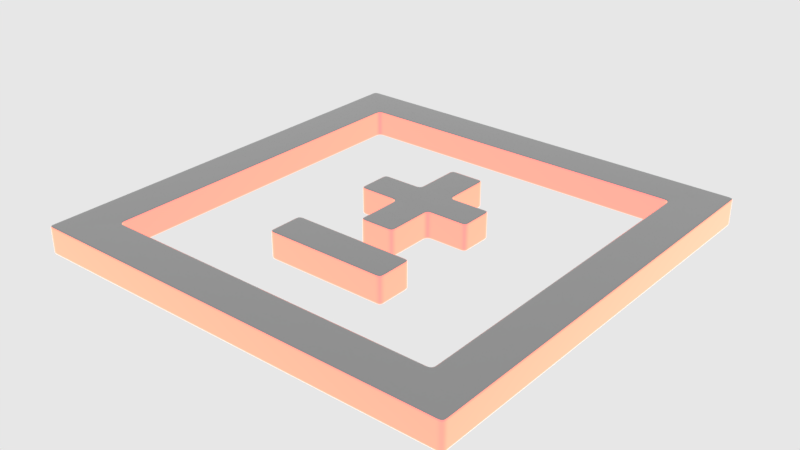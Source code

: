# Source: logo_kitops.blend  (saved by Blender 2.82.4; exported with 4.5.12 LTS)
import bpy
from mathutils import Matrix  # noqa: F401  (used for matrix-valued properties, if any)

bpy.ops.wm.read_factory_settings(use_empty=True)
scene = bpy.context.scene
scene.name = 'main'

# ---- collections
col_collection_1 = bpy.data.collections.new('Collection 1'); scene.collection.children.link(col_collection_1)

# ---- materials (node trees are filled in below, after node groups)
mat_prox_alum_081 = bpy.data.materials.new('prox_alum.081')
mat_prox_alum_081.displacement_method = 'DISPLACEMENT'
mat_prox_alum_081.alpha_threshold = 0.0
mat_prox_alum_081.diffuse_color = (0.1933, 0.1933, 0.1933, 1.0)
mat_prox_alum_081.roughness = 0.5
mat_prox_emission_079 = bpy.data.materials.new('prox_emission.079')
mat_prox_emission_079.displacement_method = 'DISPLACEMENT'
mat_prox_emission_079.alpha_threshold = 0.0
mat_prox_emission_079.diffuse_color = (0.3973, 0.7023, 0.9681, 1.0)
mat_prox_emission_079.roughness = 0.5

# ---- node groups
ng_auto_smooth = bpy.data.node_groups.new('Auto Smooth', 'GeometryNodeTree')
_s = ng_auto_smooth.interface.new_socket(name='Geometry', in_out='OUTPUT', socket_type='NodeSocketGeometry')
_s = ng_auto_smooth.interface.new_socket(name='Geometry', in_out='INPUT', socket_type='NodeSocketGeometry')
_s = ng_auto_smooth.interface.new_socket(name='Angle', in_out='INPUT', socket_type='NodeSocketFloat')
_s.subtype = 'ANGLE'
_s.min_value = 0.0
_s.max_value = 3.142
ng_auto_smooth.is_modifier = True
_N = ng_auto_smooth.nodes; _L = ng_auto_smooth.links
n0 = _N.new('NodeGroupOutput'); n0.name = 'Group Output'; n0.location = (480, -100)
n1 = _N.new('NodeGroupInput'); n1.name = 'Group Input'; n1.location = (-420, -300)
n2 = _N.new('NodeGroupInput'); n2.name = 'Group Input.001'; n2.location = (-60, -100)
n3 = _N.new('GeometryNodeSetShadeSmooth'); n3.name = 'Set Shade Smooth'; n3.location = (120, -100)
n3.domain = 'EDGE'
n4 = _N.new('GeometryNodeSetShadeSmooth'); n4.name = 'Set Shade Smooth.001'; n4.location = (300, -100)
n5 = _N.new('GeometryNodeInputMeshEdgeAngle'); n5.name = 'Edge Angle'; n5.location = (-420, -220)
n6 = _N.new('GeometryNodeInputEdgeSmooth'); n6.name = 'Is Edge Smooth'; n6.location = (-60, -160)
n7 = _N.new('GeometryNodeInputShadeSmooth'); n7.name = 'Is Face Smooth'; n7.location = (-240, -340)
n8 = _N.new('FunctionNodeBooleanMath'); n8.name = 'Boolean Math'; n8.location = (-60, -220)
n9 = _N.new('FunctionNodeCompare'); n9.name = 'Compare'; n9.location = (-240, -180)
n9.operation = 'LESS_EQUAL'
_L.new(n5.outputs[0], n9.inputs[0])
_L.new(n4.outputs[0], n0.inputs[0])
_L.new(n1.outputs[1], n9.inputs[1])
_L.new(n9.outputs[0], n8.inputs[0])
_L.new(n7.outputs[0], n8.inputs[1])
_L.new(n2.outputs[0], n3.inputs[0])
_L.new(n6.outputs[0], n3.inputs[1])
_L.new(n3.outputs[0], n4.inputs[0])
_L.new(n8.outputs[0], n3.inputs[2])
n0.is_active_output = True

# ---- material node trees
mat_prox_alum_081.use_nodes = True; mat_prox_alum_081.node_tree.nodes.clear()
_N = mat_prox_alum_081.node_tree.nodes; _L = mat_prox_alum_081.node_tree.links
n0 = _N.new('ShaderNodeOutputMaterial'); n0.name = 'Material Output'; n0.location = (300, 300)
n1 = _N.new('ShaderNodeBsdfPrincipled'); n1.name = 'Principled BSDF'; n1.location = (10, 300)
n1.width = 150
n1.subsurface_method = 'BURLEY'
n1.inputs[0].default_value = (0.3217, 0.3217, 0.3217, 1.0)
n1.inputs[1].default_value = 1.0
n1.inputs[2].default_value = 0.1633
n1.inputs[3].default_value = 1.45
n1.inputs[9].default_value = (1.0, 1.0, 1.0)
n1.inputs[13].default_value = 0.119
n1.inputs[15].default_value = 0.7959
n1.inputs[16].default_value = 0.8299
n1.inputs[24].default_value = 0.1605
n1.inputs[27].default_value = (0.0, 0.0, 0.0, 1.0)
n1.inputs[28].default_value = 1.0
_L.new(n1.outputs[0], n0.inputs[0])
n0.is_active_output = True
mat_prox_emission_079.use_nodes = True; mat_prox_emission_079.node_tree.nodes.clear()
_N = mat_prox_emission_079.node_tree.nodes; _L = mat_prox_emission_079.node_tree.links
n0 = _N.new('ShaderNodeOutputMaterial'); n0.name = 'Material Output'; n0.location = (446, 300)
n1 = _N.new('ShaderNodeEmission'); n1.name = 'Emission'; n1.location = (156, 300)
n1.inputs[1].default_value = 4.0
n2 = _N.new('ShaderNodeLayerWeight'); n2.name = 'Layer Weight'; n2.location = (-631, 360)
n3 = _N.new('ShaderNodeValToRGB'); n3.name = 'ColorRamp'; n3.location = (-450, 370)
n3.color_ramp.interpolation = 'B_SPLINE'
while len(n3.color_ramp.elements) > 1: n3.color_ramp.elements.remove(n3.color_ramp.elements[-1])
n3.color_ramp.elements[0].position = 0.1864; n3.color_ramp.elements[0].color = (1.0, 0.02556, 0.0, 1.0)
_e = n3.color_ramp.elements.new(0.8045); _e.color = (1.0, 0.2244, 0.007333, 1.0)
_e = n3.color_ramp.elements.new(0.9909); _e.color = (1.0, 1.0, 1.0, 1.0)
n4 = _N.new('ShaderNodeMix'); n4.name = 'Mix'; n4.location = (-92, 333)
n4.data_type = 'RGBA'
n4.blend_type = 'COLOR'
n4.inputs[0].default_value = 0.8273
_L.new(n2.outputs[1], n3.inputs[0])
_L.new(n1.outputs[0], n0.inputs[0])
_L.new(n4.outputs[2], n1.inputs[0])
_L.new(n3.outputs[0], n4.inputs[7])
n0.is_active_output = True

# ---- world
world_world = bpy.data.worlds.new('world'); scene.world = world_world
world_world.color = (0.8, 0.8, 0.8)
world_world.use_sun_shadow = False
world_world.sun_shadow_jitter_overblur = 0.0
world_world.cycles.sampling_method = 'MANUAL'
world_world.cycles.homogeneous_volume = True

# ---- meshes
me_plane_001 = bpy.data.meshes.new('Plane.001')
me_plane_001.from_pydata([(0.4768, -0.4768, -0.05752), (0.4768, 0.4768, -0.05752), (0.5267, -0.5267, 0.02447), (0.5267, 0.5267, 0.02447), (0.4768, -0.4768, -0.02947), (0.4902, -0.4902, -0.002738), (0.4778, -0.4778, -0.0223), (0.4807, -0.4807, -0.01471), (0.4851, -0.4851, -0.007836), (0.4768, 0.4768, -0.02947), (0.4902, 0.4902, -0.002738), (0.4778, 0.4778, -0.0223), (0.4807, 0.4807, -0.01471), (0.4851, 0.4851, -0.007836), (-0.4657, -0.4768, -0.05752), (-0.4768, -0.4657, -0.05752), (-0.4686, -0.4764, -0.05752), (-0.4713, -0.4753, -0.05752), (-0.4736, -0.4736, -0.05752), (-0.4753, -0.4713, -0.05752), (-0.4764, -0.4686, -0.05752), (-0.4768, 0.4657, -0.05752), (-0.4657, 0.4768, -0.05752), (-0.4764, 0.4686, -0.05752), (-0.4753, 0.4713, -0.05752), (-0.4736, 0.4736, -0.05752), (-0.4713, 0.4753, -0.05752), (-0.4686, 0.4764, -0.05752), (-0.5267, -0.515, 0.02447), (-0.515, -0.5267, 0.02447), (-0.5264, -0.5181, 0.02447), (-0.5252, -0.5209, 0.02447), (-0.5233, -0.5233, 0.02447), (-0.5209, -0.5252, 0.02447), (-0.5181, -0.5264, 0.02447), (-0.515, 0.5267, 0.02447), (-0.5267, 0.515, 0.02447), (-0.5181, 0.5264, 0.02447), (-0.5209, 0.5252, 0.02447), (-0.5233, 0.5233, 0.02447), (-0.5252, 0.5209, 0.02447), (-0.5264, 0.5181, 0.02447), (-0.4768, -0.4657, -0.02947), (-0.4657, -0.4768, -0.02947), (-0.4764, -0.4686, -0.02947), (-0.4753, -0.4712, -0.02947), (-0.4735, -0.4735, -0.02947), (-0.4712, -0.4753, -0.02947), (-0.4686, -0.4764, -0.02947), (-0.4785, -0.4902, -0.002738), (-0.4902, -0.4785, -0.002738), (-0.4816, -0.4898, -0.002738), (-0.4844, -0.4887, -0.002738), (-0.4868, -0.4868, -0.002738), (-0.4887, -0.4844, -0.002738), (-0.4898, -0.4816, -0.002738), (-0.4666, -0.4778, -0.0223), (-0.4778, -0.4666, -0.0223), (-0.4695, -0.4774, -0.0223), (-0.4722, -0.4763, -0.0223), (-0.4745, -0.4745, -0.0223), (-0.4763, -0.4722, -0.0223), (-0.4774, -0.4695, -0.0223), (-0.4694, -0.4807, -0.01471), (-0.4807, -0.4694, -0.01471), (-0.4723, -0.4803, -0.01471), (-0.4751, -0.4792, -0.01471), (-0.4774, -0.4774, -0.01471), (-0.4792, -0.4751, -0.01471), (-0.4803, -0.4723, -0.01471), (-0.4736, -0.4851, -0.007836), (-0.4851, -0.4736, -0.007836), (-0.4765, -0.4847, -0.007836), (-0.4793, -0.4835, -0.007836), (-0.4817, -0.4817, -0.007836), (-0.4835, -0.4793, -0.007836), (-0.4847, -0.4765, -0.007836), (-0.4902, 0.4785, -0.002738), (-0.4785, 0.4902, -0.002738), (-0.4898, 0.4816, -0.002738), (-0.4887, 0.4844, -0.002738), (-0.4868, 0.4868, -0.002738), (-0.4844, 0.4887, -0.002738), (-0.4816, 0.4898, -0.002738), (-0.4657, 0.4768, -0.02947), (-0.4768, 0.4657, -0.02947), (-0.4686, 0.4764, -0.02947), (-0.4712, 0.4753, -0.02947), (-0.4735, 0.4735, -0.02947), (-0.4753, 0.4712, -0.02947), (-0.4764, 0.4686, -0.02947), (-0.4851, 0.4736, -0.007836), (-0.4736, 0.4851, -0.007836), (-0.4847, 0.4765, -0.007836), (-0.4835, 0.4793, -0.007836), (-0.4817, 0.4817, -0.007836), (-0.4793, 0.4835, -0.007836), (-0.4765, 0.4847, -0.007836), (-0.4807, 0.4694, -0.01471), (-0.4694, 0.4807, -0.01471), (-0.4803, 0.4723, -0.01471), (-0.4792, 0.4751, -0.01471), (-0.4774, 0.4774, -0.01471), (-0.4751, 0.4792, -0.01471), (-0.4723, 0.4803, -0.01471), (-0.4778, 0.4666, -0.0223), (-0.4666, 0.4778, -0.0223), (-0.4774, 0.4695, -0.0223), (-0.4763, 0.4722, -0.0223), (-0.4745, 0.4745, -0.0223), (-0.4722, 0.4763, -0.0223), (-0.4695, 0.4774, -0.0223)], [], [(14, 0, 4, 43), (77, 50, 28, 36), (10, 78, 35, 3), (85, 42, 57, 105), (5, 10, 3, 2), (49, 5, 2, 29), (1, 22, 84, 9), (0, 1, 9, 4), (14, 16, 17, 18, 19, 20, 15, 21, 23, 24, 25, 26, 27, 22, 1, 0), (43, 4, 6, 56), (56, 6, 7, 63), (63, 7, 8, 70), (105, 57, 64, 98), (70, 8, 5, 49), (98, 64, 71, 91), (13, 92, 78, 10), (91, 71, 50, 77), (4, 9, 11, 6), (6, 11, 12, 7), (7, 12, 13, 8), (8, 13, 10, 5), (12, 99, 92, 13), (11, 106, 99, 12), (9, 84, 106, 11), (28, 30, 31, 32, 33, 34, 29, 2, 3, 35, 37, 38, 39, 40, 41, 36), (106, 84, 86, 111), (111, 86, 87, 110), (110, 87, 88, 109), (109, 88, 89, 108), (108, 89, 90, 107), (107, 90, 85, 105), (43, 56, 58, 48), (48, 58, 59, 47), (47, 59, 60, 46), (46, 60, 61, 45), (45, 61, 62, 44), (44, 62, 57, 42), (99, 106, 111, 104), (104, 111, 110, 103), (103, 110, 109, 102), (102, 109, 108, 101), (101, 108, 107, 100), (100, 107, 105, 98), (56, 63, 65, 58), (58, 65, 66, 59), (59, 66, 67, 60), (60, 67, 68, 61), (61, 68, 69, 62), (62, 69, 64, 57), (92, 99, 104, 97), (97, 104, 103, 96), (96, 103, 102, 95), (95, 102, 101, 94), (94, 101, 100, 93), (93, 100, 98, 91), (63, 70, 72, 65), (65, 72, 73, 66), (66, 73, 74, 67), (67, 74, 75, 68), (68, 75, 76, 69), (69, 76, 71, 64), (78, 92, 97, 83), (83, 97, 96, 82), (82, 96, 95, 81), (81, 95, 94, 80), (80, 94, 93, 79), (79, 93, 91, 77), (70, 49, 51, 72), (72, 51, 52, 73), (73, 52, 53, 74), (74, 53, 54, 75), (75, 54, 55, 76), (76, 55, 50, 71), (35, 78, 83, 37), (37, 83, 82, 38), (38, 82, 81, 39), (39, 81, 80, 40), (40, 80, 79, 41), (41, 79, 77, 36), (49, 29, 34, 51), (51, 34, 33, 52), (52, 33, 32, 53), (53, 32, 31, 54), (54, 31, 30, 55), (55, 30, 28, 50), (84, 22, 27, 86), (86, 27, 26, 87), (87, 26, 25, 88), (88, 25, 24, 89), (89, 24, 23, 90), (90, 23, 21, 85), (14, 43, 48, 16), (16, 48, 47, 17), (17, 47, 46, 18), (18, 46, 45, 19), (19, 45, 44, 20), (20, 44, 42, 15), (21, 15, 42, 85)])
me_plane_001.polygons.foreach_set('use_smooth', [True] * 98)
_k = set([(0, 1), (0, 4), (0, 14), (1, 9), (1, 22), (2, 3), (2, 5), (2, 29), (3, 10), (3, 35), (4, 6), (5, 8), (6, 7), (7, 8), (9, 11), (10, 13), (11, 12), (12, 13), (14, 16), (14, 43), (15, 20), (15, 21), (15, 42), (16, 17), (17, 18), (18, 19), (19, 20), (21, 23), (21, 85), (22, 27), (22, 84), (23, 24), (24, 25), (25, 26), (26, 27), (28, 30), (28, 36), (28, 50), (29, 34), (29, 49), (30, 31), (31, 32), (32, 33), (33, 34), (35, 37), (35, 78), (36, 41), (36, 77), (37, 38), (38, 39), (39, 40), (40, 41), (42, 57), (43, 56), (49, 70), (50, 71), (56, 63), (57, 64), (63, 70), (64, 71), (77, 91), (78, 92), (84, 106), (85, 105), (91, 98), (92, 99), (98, 105), (99, 106)])
me_plane_001.attributes.new('sharp_edge', 'BOOLEAN', 'EDGE').data.foreach_set('value', [ (min(e.vertices), max(e.vertices)) in _k for e in me_plane_001.edges])
_k = {(0, 1): 1.0, (2, 3): 1.0, (4, 6): 1.0, (6, 7): 1.0, (7, 8): 1.0, (5, 8): 1.0, (9, 11): 1.0, (11, 12): 1.0, (12, 13): 1.0, (10, 13): 1.0, (2, 5): 1.0, (0, 4): 1.0, (3, 10): 1.0, (1, 9): 1.0, (35, 37): 1.0, (37, 38): 1.0, (38, 39): 1.0, (39, 40): 1.0, (40, 41): 1.0, (36, 41): 1.0, (29, 34): 1.0, (33, 34): 1.0, (32, 33): 1.0, (31, 32): 1.0, (30, 31): 1.0, (28, 30): 1.0, (22, 27): 1.0, (26, 27): 1.0, (25, 26): 1.0, (24, 25): 1.0, (23, 24): 1.0, (21, 23): 1.0, (14, 16): 1.0, (16, 17): 1.0, (17, 18): 1.0, (18, 19): 1.0, (19, 20): 1.0, (15, 20): 1.0, (15, 21): 1.0, (0, 14): 1.0, (1, 22): 1.0, (28, 36): 1.0, (2, 29): 1.0, (3, 35): 1.0}
me_plane_001.attributes.new('crease_edge', 'FLOAT', 'EDGE').data.foreach_set('value', [_k.get((min(e.vertices), max(e.vertices)), 0.0) for e in me_plane_001.edges])
me_plane_001.use_remesh_preserve_volume = False
me_plane_001.use_remesh_preserve_attributes = False
me_plane_001.use_mirror_vertex_groups = False
me_plane_001.update()
me_plane = bpy.data.meshes.new('Plane')
me_plane.from_pydata([(-0.4762, -0.4762, 0.0), (0.4762, -0.4762, 0.0), (-0.4762, 0.4762, 0.0), (0.4762, 0.4762, 0.0), (-0.3809, 0.3809, 0.0), (-0.3809, -0.3809, 0.0), (0.3809, 0.3809, 0.0), (0.3809, -0.3809, 0.0), (-0.03964, 0.2203, 0.0), (-0.1382, -0.2203, 0.0), (0.03964, 0.2203, 0.0), (0.1382, -0.2203, 0.0), (-0.1382, -0.1393, 0.0), (0.1382, -0.1393, 0.0), (0.03964, -0.07166, 0.0), (-0.03964, -0.07166, 0.0), (-0.1332, 0.1128, 0.0), (-0.1332, 0.03578, 0.0), (0.1332, 0.1128, 0.0), (0.1332, 0.03578, 0.0), (-0.03964, 0.03578, 0.0), (-0.03964, 0.1128, 0.0), (0.0, -0.3809, 0.0), (0.0, 0.3809, 0.0), (0.0, -0.4762, 0.0), (0.0, 0.4762, 0.0), (0.03964, 0.03578, 0.0), (0.03964, 0.1128, 0.0)], [], [(4, 23, 25, 2, 0, 24, 22, 5), (6, 7, 22, 24, 1, 3, 25, 23), (8, 21, 16, 17, 20, 15, 14, 26, 19, 18, 27, 10), (11, 13, 12, 9)])
me_plane.polygons.foreach_set('use_smooth', [True] * 4)
me_plane.materials.append(mat_prox_alum_081)
me_plane.materials.append(mat_prox_emission_079)
me_plane.use_remesh_preserve_volume = False
me_plane.use_remesh_preserve_attributes = False
me_plane.use_mirror_vertex_groups = False
me_plane.update()

# ---- objects
ob_plane_001 = bpy.data.objects.new('Plane.001', me_plane_001)
ob_plane = bpy.data.objects.new('Plane', me_plane)

# ---- transforms, parenting, visibility, modifiers, constraints
ob_plane_001.location = (0.0, 0.0, 0.0)
ob_plane_001.hide_render = True
ob_plane_001.visible_camera = False
ob_plane_001.visible_diffuse = False
ob_plane_001.visible_glossy = False
ob_plane_001.visible_transmission = False
ob_plane_001.visible_volume_scatter = False
ob_plane_001.visible_shadow = False
ob_plane_001.display_type = 'WIRE'
ob_plane_001.show_wire = True
ob_plane_001.show_all_edges = True
ob_plane_001.lineart.crease_threshold = 0.0
_m = ob_plane_001.modifiers.new('Auto Smooth', 'NODES')
_m.node_group = ng_auto_smooth
_gi = [s.identifier for s in ng_auto_smooth.interface.items_tree if s.item_type == 'SOCKET' and s.in_out == 'INPUT']
_m[_gi[1]] = 1.047  # Angle
ob_plane.parent = ob_plane_001
ob_plane.location = (0.0, 0.0, -0.05752)
ob_plane.display_type = 'SOLID'
ob_plane.show_all_edges = True
ob_plane.lineart.crease_threshold = 0.0
_vg = ob_plane.vertex_groups.new(name='Group')
_vg.add([0, 1, 2, 3, 4, 5, 6, 7, 8, 9, 10, 11, 12, 13, 14, 15, 16, 17, 18, 19, 20, 21, 26, 27], 1.0, 'REPLACE')
_m = ob_plane.modifiers.new('Bevel', 'BEVEL')
_m.width = 0.016
_m.width_pct = 0.016
_m.segments = 12
_m.affect = 'VERTICES'
_m.limit_method = 'VGROUP'
_m.vertex_group = 'Group'
_m.use_clamp_overlap = False
_m.profile = 0.7
_m.spread = 0.0
_m = ob_plane.modifiers.new('Solidify', 'SOLIDIFY')
_m.thickness = 0.0589
_m.offset = 1.0
_m.material_offset_rim = 1
_m.use_even_offset = True
_m.use_quality_normals = True
_m.nonmanifold_thickness_mode = 'FIXED'
_m.nonmanifold_merge_threshold = 0.0003
_m = ob_plane.modifiers.new('Bevel.001', 'BEVEL')
_m.width = 0.005
_m.width_pct = 0.005
_m.segments = 4
_m.use_clamp_overlap = False
_m.profile = 0.7
_m.miter_outer = 'MITER_ARC'
_m = ob_plane.modifiers.new('Auto Smooth', 'NODES')
_m.node_group = ng_auto_smooth
_gi = [s.identifier for s in ng_auto_smooth.interface.items_tree if s.item_type == 'SOCKET' and s.in_out == 'INPUT']
_m[_gi[1]] = 1.047  # Angle

# ---- collection membership
col_collection_1.objects.link(ob_plane_001)
col_collection_1.objects.link(ob_plane)

# ---- scene / render settings (as saved in the file)
scene.frame_start = 1; scene.frame_end = 100; scene.frame_set(1)
scene.render.engine = 'CYCLES'
scene.render.image_settings.color_depth = '16'
scene.render.image_settings.compression = 90
scene.render.resolution_percentage = 50
scene.render.dither_intensity = 0.0
scene.render.use_simplify = True
scene.render.use_persistent_data = True
scene.cycles.use_denoising = False
scene.cycles.samples = 10
scene.cycles.sampling_pattern = 'TABULATED_SOBOL'
scene.cycles.light_sampling_threshold = 0.0
scene.cycles.use_adaptive_sampling = False
scene.cycles.use_light_tree = False
scene.cycles.caustics_reflective = False
scene.cycles.caustics_refractive = False
scene.cycles.blur_glossy = 4.0
scene.cycles.max_bounces = 4
scene.cycles.transmission_bounces = 4
scene.cycles.volume_bounces = 2
scene.cycles.transparent_max_bounces = 4
scene.cycles.use_animated_seed = True
scene.cycles.sample_clamp_direct = 4.0
scene.cycles.sample_clamp_indirect = 2.0
scene.cycles.debug_bvh_type = 'STATIC_BVH'
scene.view_settings.view_transform = 'Standard'
bpy.context.view_layer.update()

# ---- added for rendering (the .blend has no active camera): camera
cam_auto = bpy.data.cameras.new('AutoCamera')
cam_auto.lens = 50.0
cam_auto.sensor_width = 36.0
cam_auto.clip_end = 1000.0
ob_auto_camera = bpy.data.objects.new('AutoCamera', cam_auto)
scene.collection.objects.link(ob_auto_camera)
ob_auto_camera.location = (1.24748, -1.49698, 0.969916)
ob_auto_camera.rotation_euler = (1.09748, -7.21219e-08, 0.694738)
scene.camera = ob_auto_camera
bpy.context.view_layer.update()
